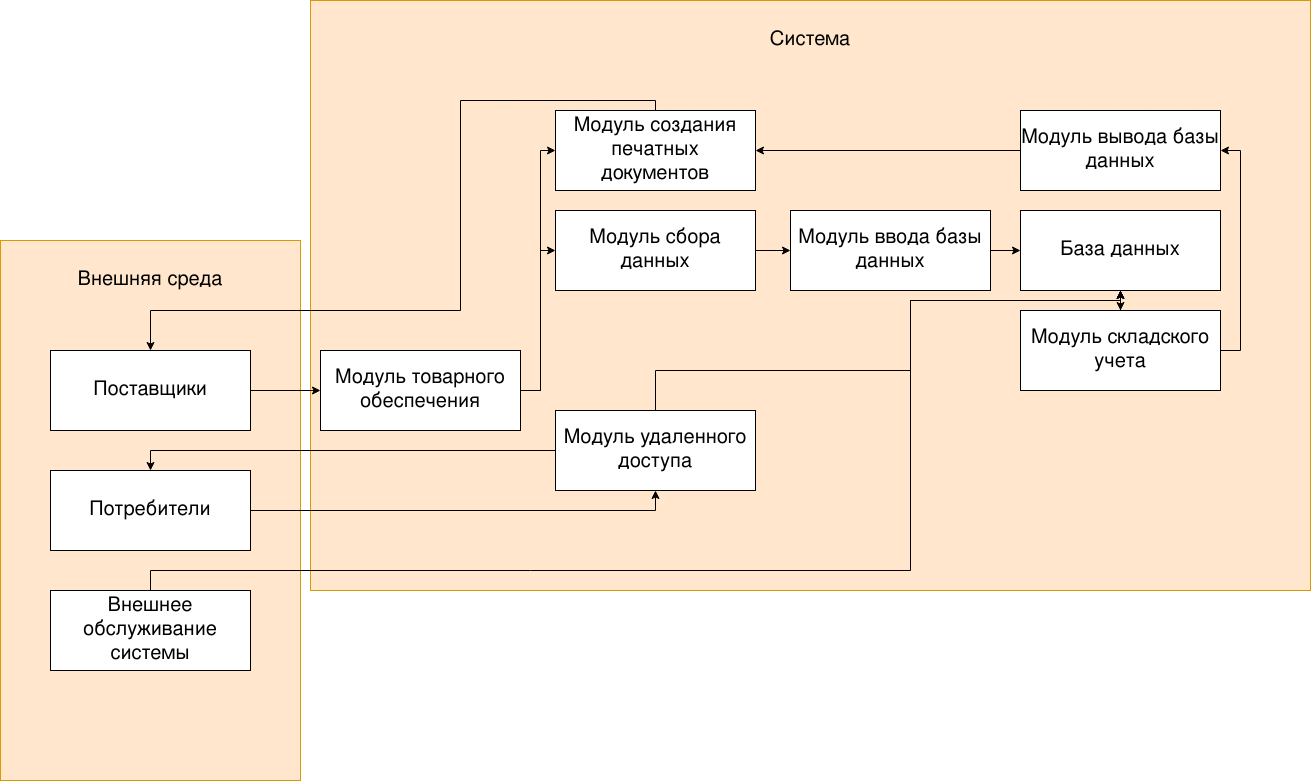

The diagram above was exported from draw.io. Its source (the exported page's mxGraphModel, read from the mxfile embedded in the PNG):
<mxGraphModel dx="1422" dy="1641" grid="1" gridSize="10" guides="1" tooltips="1" connect="1" arrows="1" fold="1" page="1" pageScale="1" pageWidth="1169" pageHeight="827" math="0" shadow="0">
  <root>
    <mxCell id="0" />
    <mxCell id="1" parent="0" />
    <mxCell id="yeL7KbigeotE_uX53atR-59" value="" style="rounded=0;whiteSpace=wrap;html=1;fillColor=#ffe6cc;strokeColor=#d79b00;" vertex="1" parent="1">
      <mxGeometry x="340" y="-90" width="1000" height="590" as="geometry" />
    </mxCell>
    <mxCell id="yeL7KbigeotE_uX53atR-60" value="&lt;div&gt;Система&lt;/div&gt;" style="text;html=1;strokeColor=none;fillColor=none;align=center;verticalAlign=middle;whiteSpace=wrap;rounded=0;fontSize=20;" vertex="1" parent="1">
      <mxGeometry x="340" y="-90" width="1000" height="80" as="geometry" />
    </mxCell>
    <mxCell id="yeL7KbigeotE_uX53atR-28" value="" style="rounded=0;whiteSpace=wrap;html=1;fillColor=#ffe6cc;strokeColor=#d79b00;" vertex="1" parent="1">
      <mxGeometry x="30" y="150" width="300" height="540" as="geometry" />
    </mxCell>
    <mxCell id="yeL7KbigeotE_uX53atR-45" style="edgeStyle=orthogonalEdgeStyle;rounded=0;orthogonalLoop=1;jettySize=auto;html=1;fontSize=20;" edge="1" parent="1" source="yeL7KbigeotE_uX53atR-1" target="yeL7KbigeotE_uX53atR-17">
      <mxGeometry relative="1" as="geometry" />
    </mxCell>
    <mxCell id="yeL7KbigeotE_uX53atR-1" value="Поставщики" style="rounded=0;whiteSpace=wrap;html=1;fontSize=20;" vertex="1" parent="1">
      <mxGeometry x="80" y="260" width="200" height="80" as="geometry" />
    </mxCell>
    <mxCell id="yeL7KbigeotE_uX53atR-64" style="edgeStyle=orthogonalEdgeStyle;rounded=0;orthogonalLoop=1;jettySize=auto;html=1;fontSize=20;" edge="1" parent="1" source="yeL7KbigeotE_uX53atR-2" target="yeL7KbigeotE_uX53atR-39">
      <mxGeometry relative="1" as="geometry">
        <Array as="points">
          <mxPoint x="685" y="420" />
        </Array>
      </mxGeometry>
    </mxCell>
    <mxCell id="yeL7KbigeotE_uX53atR-2" value="Потребители" style="rounded=0;whiteSpace=wrap;html=1;fontSize=20;" vertex="1" parent="1">
      <mxGeometry x="80" y="380" width="200" height="80" as="geometry" />
    </mxCell>
    <mxCell id="yeL7KbigeotE_uX53atR-30" style="edgeStyle=orthogonalEdgeStyle;rounded=0;orthogonalLoop=1;jettySize=auto;html=1;fontSize=20;" edge="1" parent="1" source="yeL7KbigeotE_uX53atR-3" target="yeL7KbigeotE_uX53atR-57">
      <mxGeometry relative="1" as="geometry">
        <Array as="points">
          <mxPoint x="180" y="480" />
          <mxPoint x="940" y="480" />
          <mxPoint x="940" y="210" />
          <mxPoint x="1150" y="210" />
        </Array>
      </mxGeometry>
    </mxCell>
    <mxCell id="yeL7KbigeotE_uX53atR-3" value="Внешнее обслуживание системы" style="rounded=0;whiteSpace=wrap;html=1;fontSize=20;" vertex="1" parent="1">
      <mxGeometry x="80" y="500" width="200" height="80" as="geometry" />
    </mxCell>
    <mxCell id="yeL7KbigeotE_uX53atR-56" style="edgeStyle=orthogonalEdgeStyle;rounded=0;orthogonalLoop=1;jettySize=auto;html=1;fontSize=20;" edge="1" parent="1" source="yeL7KbigeotE_uX53atR-16" target="yeL7KbigeotE_uX53atR-55">
      <mxGeometry relative="1" as="geometry" />
    </mxCell>
    <mxCell id="yeL7KbigeotE_uX53atR-16" value="Модуль сбора данных" style="rounded=0;whiteSpace=wrap;html=1;fontSize=20;" vertex="1" parent="1">
      <mxGeometry x="585" y="120" width="200" height="80" as="geometry" />
    </mxCell>
    <mxCell id="yeL7KbigeotE_uX53atR-47" style="edgeStyle=orthogonalEdgeStyle;rounded=0;orthogonalLoop=1;jettySize=auto;html=1;fontSize=20;" edge="1" parent="1" source="yeL7KbigeotE_uX53atR-17" target="yeL7KbigeotE_uX53atR-16">
      <mxGeometry relative="1" as="geometry">
        <Array as="points">
          <mxPoint x="570" y="300" />
          <mxPoint x="570" y="160" />
        </Array>
      </mxGeometry>
    </mxCell>
    <mxCell id="yeL7KbigeotE_uX53atR-48" style="edgeStyle=orthogonalEdgeStyle;rounded=0;orthogonalLoop=1;jettySize=auto;html=1;fontSize=20;" edge="1" parent="1" source="yeL7KbigeotE_uX53atR-17" target="yeL7KbigeotE_uX53atR-25">
      <mxGeometry relative="1" as="geometry">
        <Array as="points">
          <mxPoint x="570" y="300" />
          <mxPoint x="570" y="60" />
        </Array>
      </mxGeometry>
    </mxCell>
    <mxCell id="yeL7KbigeotE_uX53atR-17" value="Модуль товарного обеспечения" style="rounded=0;whiteSpace=wrap;html=1;fontSize=20;" vertex="1" parent="1">
      <mxGeometry x="350" y="260" width="200" height="80" as="geometry" />
    </mxCell>
    <mxCell id="yeL7KbigeotE_uX53atR-36" style="edgeStyle=orthogonalEdgeStyle;rounded=0;orthogonalLoop=1;jettySize=auto;html=1;fontSize=20;" edge="1" parent="1" target="yeL7KbigeotE_uX53atR-32">
      <mxGeometry relative="1" as="geometry">
        <mxPoint x="785" y="480" as="sourcePoint" />
      </mxGeometry>
    </mxCell>
    <mxCell id="yeL7KbigeotE_uX53atR-62" style="edgeStyle=orthogonalEdgeStyle;rounded=0;orthogonalLoop=1;jettySize=auto;html=1;fontSize=20;" edge="1" parent="1" source="yeL7KbigeotE_uX53atR-21" target="yeL7KbigeotE_uX53atR-57">
      <mxGeometry relative="1" as="geometry" />
    </mxCell>
    <mxCell id="yeL7KbigeotE_uX53atR-21" value="Модуль складского учета" style="rounded=0;whiteSpace=wrap;html=1;fontSize=20;" vertex="1" parent="1">
      <mxGeometry x="1050" y="220" width="200" height="80" as="geometry" />
    </mxCell>
    <mxCell id="yeL7KbigeotE_uX53atR-51" style="edgeStyle=orthogonalEdgeStyle;rounded=0;orthogonalLoop=1;jettySize=auto;html=1;fontSize=20;" edge="1" parent="1" source="yeL7KbigeotE_uX53atR-25" target="yeL7KbigeotE_uX53atR-1">
      <mxGeometry relative="1" as="geometry">
        <mxPoint x="410" y="-20" as="targetPoint" />
        <Array as="points">
          <mxPoint x="685" y="10" />
          <mxPoint x="490" y="10" />
          <mxPoint x="490" y="220" />
          <mxPoint x="180" y="220" />
        </Array>
      </mxGeometry>
    </mxCell>
    <mxCell id="yeL7KbigeotE_uX53atR-25" value="Модуль создания печатных документов" style="rounded=0;whiteSpace=wrap;html=1;fontSize=20;" vertex="1" parent="1">
      <mxGeometry x="585" y="20" width="200" height="80" as="geometry" />
    </mxCell>
    <mxCell id="yeL7KbigeotE_uX53atR-35" style="edgeStyle=orthogonalEdgeStyle;rounded=0;orthogonalLoop=1;jettySize=auto;html=1;fontSize=20;" edge="1" parent="1" target="yeL7KbigeotE_uX53atR-19">
      <mxGeometry relative="1" as="geometry">
        <mxPoint x="550" y="480" as="sourcePoint" />
      </mxGeometry>
    </mxCell>
    <mxCell id="yeL7KbigeotE_uX53atR-29" value="Внешняя среда" style="text;html=1;strokeColor=none;fillColor=none;align=center;verticalAlign=middle;whiteSpace=wrap;rounded=0;fontSize=20;" vertex="1" parent="1">
      <mxGeometry x="30" y="150" width="300" height="80" as="geometry" />
    </mxCell>
    <mxCell id="yeL7KbigeotE_uX53atR-38" style="edgeStyle=orthogonalEdgeStyle;rounded=0;orthogonalLoop=1;jettySize=auto;html=1;fontSize=20;" edge="1" parent="1" target="yeL7KbigeotE_uX53atR-37">
      <mxGeometry relative="1" as="geometry">
        <mxPoint x="920" y="440" as="sourcePoint" />
      </mxGeometry>
    </mxCell>
    <mxCell id="yeL7KbigeotE_uX53atR-41" style="edgeStyle=orthogonalEdgeStyle;rounded=0;orthogonalLoop=1;jettySize=auto;html=1;fontSize=20;" edge="1" parent="1" source="yeL7KbigeotE_uX53atR-39" target="yeL7KbigeotE_uX53atR-2">
      <mxGeometry relative="1" as="geometry">
        <Array as="points">
          <mxPoint x="685" y="360" />
          <mxPoint x="180" y="360" />
        </Array>
      </mxGeometry>
    </mxCell>
    <mxCell id="yeL7KbigeotE_uX53atR-63" style="edgeStyle=orthogonalEdgeStyle;rounded=0;orthogonalLoop=1;jettySize=auto;html=1;fontSize=20;" edge="1" parent="1" source="yeL7KbigeotE_uX53atR-39" target="yeL7KbigeotE_uX53atR-57">
      <mxGeometry relative="1" as="geometry">
        <Array as="points">
          <mxPoint x="685" y="280" />
          <mxPoint x="940" y="280" />
          <mxPoint x="940" y="210" />
          <mxPoint x="1150" y="210" />
        </Array>
      </mxGeometry>
    </mxCell>
    <mxCell id="yeL7KbigeotE_uX53atR-39" value="Модуль удаленного доступа" style="rounded=0;whiteSpace=wrap;html=1;fontSize=20;" vertex="1" parent="1">
      <mxGeometry x="585" y="320" width="200" height="80" as="geometry" />
    </mxCell>
    <mxCell id="yeL7KbigeotE_uX53atR-52" style="edgeStyle=orthogonalEdgeStyle;rounded=0;orthogonalLoop=1;jettySize=auto;html=1;fontSize=20;entryX=1;entryY=0.5;entryDx=0;entryDy=0;" edge="1" parent="1" target="yeL7KbigeotE_uX53atR-53">
      <mxGeometry relative="1" as="geometry">
        <mxPoint x="1250" y="260" as="sourcePoint" />
        <Array as="points">
          <mxPoint x="1270" y="260" />
          <mxPoint x="1270" y="60" />
        </Array>
      </mxGeometry>
    </mxCell>
    <mxCell id="yeL7KbigeotE_uX53atR-54" style="edgeStyle=orthogonalEdgeStyle;rounded=0;orthogonalLoop=1;jettySize=auto;html=1;fontSize=20;" edge="1" parent="1" source="yeL7KbigeotE_uX53atR-53" target="yeL7KbigeotE_uX53atR-25">
      <mxGeometry relative="1" as="geometry" />
    </mxCell>
    <mxCell id="yeL7KbigeotE_uX53atR-53" value="Модуль вывода базы данных" style="rounded=0;whiteSpace=wrap;html=1;fontSize=20;" vertex="1" parent="1">
      <mxGeometry x="1050" y="20" width="200" height="80" as="geometry" />
    </mxCell>
    <mxCell id="yeL7KbigeotE_uX53atR-58" style="edgeStyle=orthogonalEdgeStyle;rounded=0;orthogonalLoop=1;jettySize=auto;html=1;fontSize=20;" edge="1" parent="1" source="yeL7KbigeotE_uX53atR-55" target="yeL7KbigeotE_uX53atR-57">
      <mxGeometry relative="1" as="geometry" />
    </mxCell>
    <mxCell id="yeL7KbigeotE_uX53atR-55" value="Модуль ввода базы данных" style="rounded=0;whiteSpace=wrap;html=1;fontSize=20;" vertex="1" parent="1">
      <mxGeometry x="820" y="120" width="200" height="80" as="geometry" />
    </mxCell>
    <mxCell id="yeL7KbigeotE_uX53atR-61" style="edgeStyle=orthogonalEdgeStyle;rounded=0;orthogonalLoop=1;jettySize=auto;html=1;fontSize=20;" edge="1" parent="1" source="yeL7KbigeotE_uX53atR-57" target="yeL7KbigeotE_uX53atR-21">
      <mxGeometry relative="1" as="geometry" />
    </mxCell>
    <mxCell id="yeL7KbigeotE_uX53atR-57" value="База данных" style="rounded=0;whiteSpace=wrap;html=1;fontSize=20;" vertex="1" parent="1">
      <mxGeometry x="1050" y="120" width="200" height="80" as="geometry" />
    </mxCell>
  </root>
</mxGraphModel>